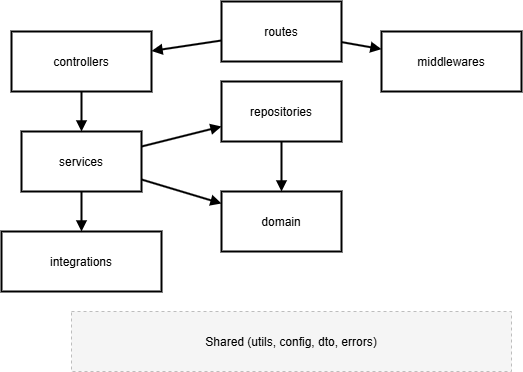

The diagram above was exported from draw.io. Its source (the exported page's mxGraphModel, read from the mxfile embedded in the PNG):
<mxGraphModel dx="751" dy="436" grid="1" gridSize="10" guides="1" tooltips="1" connect="1" arrows="1" fold="1" page="1" pageScale="1" pageWidth="850" pageHeight="1100" math="0" shadow="0">
  <root>
    <mxCell id="0" />
    <mxCell id="1" parent="0" />
    <mxCell id="0UyGb52UpReraLr9eCFb-35" value="Shared (utils, config, dto, errors)" style="rounded=0;strokeWidth=1;dashed=1;fillColor=#f5f5f5;strokeColor=#bdbdbd;rotation=0;" vertex="1" parent="1">
      <mxGeometry x="100" y="440" width="440" height="60" as="geometry" />
    </mxCell>
    <mxCell id="0UyGb52UpReraLr9eCFb-36" value="domain" style="rounded=0;strokeWidth=2;" vertex="1" parent="1">
      <mxGeometry x="250" y="320" width="120" height="60" as="geometry" />
    </mxCell>
    <mxCell id="0UyGb52UpReraLr9eCFb-37" value="controllers" style="rounded=0;strokeWidth=2;" vertex="1" parent="1">
      <mxGeometry x="40" y="160" width="140" height="60" as="geometry" />
    </mxCell>
    <mxCell id="0UyGb52UpReraLr9eCFb-38" value="integrations" style="rounded=0;strokeWidth=2;" vertex="1" parent="1">
      <mxGeometry x="30" y="360" width="160" height="60" as="geometry" />
    </mxCell>
    <mxCell id="0UyGb52UpReraLr9eCFb-39" value="repositories" style="rounded=0;strokeWidth=2;" vertex="1" parent="1">
      <mxGeometry x="250" y="210" width="120" height="60" as="geometry" />
    </mxCell>
    <mxCell id="0UyGb52UpReraLr9eCFb-40" value="routes" style="rounded=0;strokeWidth=2;" vertex="1" parent="1">
      <mxGeometry x="250" y="130" width="120" height="60" as="geometry" />
    </mxCell>
    <mxCell id="0UyGb52UpReraLr9eCFb-41" value="middlewares" style="rounded=0;strokeWidth=2;" vertex="1" parent="1">
      <mxGeometry x="410" y="160" width="140" height="60" as="geometry" />
    </mxCell>
    <mxCell id="0UyGb52UpReraLr9eCFb-42" value="services" style="rounded=0;strokeWidth=2;" vertex="1" parent="1">
      <mxGeometry x="50" y="260" width="120" height="60" as="geometry" />
    </mxCell>
    <mxCell id="0UyGb52UpReraLr9eCFb-43" style="endArrow=block;strokeWidth=2;" edge="1" parent="1" source="0UyGb52UpReraLr9eCFb-40" target="0UyGb52UpReraLr9eCFb-37">
      <mxGeometry relative="1" as="geometry" />
    </mxCell>
    <mxCell id="0UyGb52UpReraLr9eCFb-44" style="endArrow=block;strokeWidth=2;" edge="1" parent="1" source="0UyGb52UpReraLr9eCFb-40" target="0UyGb52UpReraLr9eCFb-41">
      <mxGeometry relative="1" as="geometry" />
    </mxCell>
    <mxCell id="0UyGb52UpReraLr9eCFb-45" style="endArrow=block;strokeWidth=2;" edge="1" parent="1" source="0UyGb52UpReraLr9eCFb-37" target="0UyGb52UpReraLr9eCFb-42">
      <mxGeometry relative="1" as="geometry" />
    </mxCell>
    <mxCell id="0UyGb52UpReraLr9eCFb-46" style="endArrow=block;strokeWidth=2;" edge="1" parent="1" source="0UyGb52UpReraLr9eCFb-42" target="0UyGb52UpReraLr9eCFb-39">
      <mxGeometry relative="1" as="geometry" />
    </mxCell>
    <mxCell id="0UyGb52UpReraLr9eCFb-47" style="endArrow=block;strokeWidth=2;" edge="1" parent="1" source="0UyGb52UpReraLr9eCFb-42" target="0UyGb52UpReraLr9eCFb-36">
      <mxGeometry relative="1" as="geometry" />
    </mxCell>
    <mxCell id="0UyGb52UpReraLr9eCFb-48" style="endArrow=block;strokeWidth=2;" edge="1" parent="1" source="0UyGb52UpReraLr9eCFb-42" target="0UyGb52UpReraLr9eCFb-38">
      <mxGeometry relative="1" as="geometry" />
    </mxCell>
    <mxCell id="0UyGb52UpReraLr9eCFb-49" style="endArrow=block;strokeWidth=2;" edge="1" parent="1" source="0UyGb52UpReraLr9eCFb-39" target="0UyGb52UpReraLr9eCFb-36">
      <mxGeometry relative="1" as="geometry" />
    </mxCell>
  </root>
</mxGraphModel>